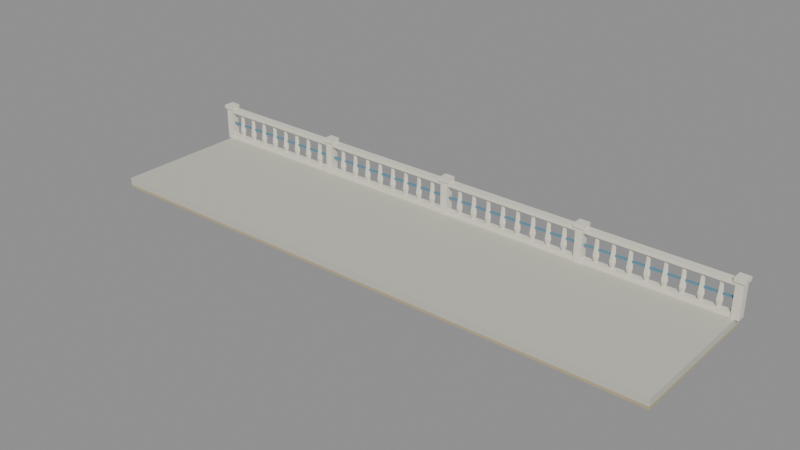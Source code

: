 # Source: KOL_HBR_RF_04.blend  (saved by Blender 5.2.45; exported with 4.5.12 LTS)
import bpy
from mathutils import Matrix  # noqa: F401  (used for matrix-valued properties, if any)

bpy.ops.wm.read_factory_settings(use_empty=True)
scene = bpy.context.scene
scene.name = 'KOL_HBR_RF_04'

# ---- collections
col_kol_hbr_rf_04__geometry_002 = bpy.data.collections.new('KOL_HBR_RF_04__Geometry.002'); scene.collection.children.link(col_kol_hbr_rf_04__geometry_002)

# ---- materials (node trees are filled in below, after node groups)
mat_hbr_concrete = bpy.data.materials.new('HBR_Concrete')
mat_hbr_concrete.diffuse_color = (0.5776, 0.5711, 0.4851, 1.0)
mat_hbr_stone = bpy.data.materials.new('HBR_Stone')
mat_hbr_stone.diffuse_color = (0.4851, 0.402, 0.2582, 1.0)
mat_hbr_white = bpy.data.materials.new('HBR_White')
mat_hbr_white.diffuse_color = (0.7913, 0.7605, 0.6445, 1.0)
mat_hbr_blue = bpy.data.materials.new('HBR_Blue')
mat_hbr_blue.diffuse_color = (0.1046, 0.2664, 0.3763, 1.0)

# ---- material node trees
mat_hbr_concrete.use_nodes = True; mat_hbr_concrete.node_tree.nodes.clear()
_N = mat_hbr_concrete.node_tree.nodes; _L = mat_hbr_concrete.node_tree.links
n0 = _N.new('ShaderNodeBsdfPrincipled'); n0.name = 'Principled BSDF'; n0.location = (-200, 100)
n0.inputs[0].default_value = (0.5776, 0.5711, 0.4851, 1.0)
n0.inputs[2].default_value = 0.78
n0.inputs[10].default_value = 0.005
n1 = _N.new('ShaderNodeOutputMaterial'); n1.name = 'Material Output'; n1.location = (200, 100)
_L.new(n0.outputs[0], n1.inputs[0])
n1.is_active_output = True
mat_hbr_stone.use_nodes = True; mat_hbr_stone.node_tree.nodes.clear()
_N = mat_hbr_stone.node_tree.nodes; _L = mat_hbr_stone.node_tree.links
n0 = _N.new('ShaderNodeBsdfPrincipled'); n0.name = 'Principled BSDF'; n0.location = (-200, 100)
n0.inputs[0].default_value = (0.4851, 0.402, 0.2582, 1.0)
n0.inputs[2].default_value = 0.78
n0.inputs[10].default_value = 0.005
n1 = _N.new('ShaderNodeOutputMaterial'); n1.name = 'Material Output'; n1.location = (200, 100)
_L.new(n0.outputs[0], n1.inputs[0])
n1.is_active_output = True
mat_hbr_white.use_nodes = True; mat_hbr_white.node_tree.nodes.clear()
_N = mat_hbr_white.node_tree.nodes; _L = mat_hbr_white.node_tree.links
n0 = _N.new('ShaderNodeBsdfPrincipled'); n0.name = 'Principled BSDF'; n0.location = (-200, 100)
n0.inputs[0].default_value = (0.7913, 0.7605, 0.6445, 1.0)
n0.inputs[2].default_value = 0.78
n0.inputs[10].default_value = 0.005
n1 = _N.new('ShaderNodeOutputMaterial'); n1.name = 'Material Output'; n1.location = (200, 100)
_L.new(n0.outputs[0], n1.inputs[0])
n1.is_active_output = True
mat_hbr_blue.use_nodes = True; mat_hbr_blue.node_tree.nodes.clear()
_N = mat_hbr_blue.node_tree.nodes; _L = mat_hbr_blue.node_tree.links
n0 = _N.new('ShaderNodeBsdfPrincipled'); n0.name = 'Principled BSDF'; n0.location = (-200, 100)
n0.inputs[0].default_value = (0.1046, 0.2664, 0.3763, 1.0)
n0.inputs[2].default_value = 0.78
n0.inputs[10].default_value = 0.005
n1 = _N.new('ShaderNodeOutputMaterial'); n1.name = 'Material Output'; n1.location = (200, 100)
_L.new(n0.outputs[0], n1.inputs[0])
n1.is_active_output = True

# ---- meshes
me_kol_hbr_rf_04__walkslab__concrete_002 = bpy.data.meshes.new('KOL_HBR_RF_04__WalkSlab__Concrete.002')
me_kol_hbr_rf_04__walkslab__concrete_002.from_pydata([(-32.0, 8.0, 12.7), (32.0, 8.0, 12.7), (32.0, 8.0, 13.5), (-32.0, 8.0, 13.5), (-32.0, -8.0, 12.7), (32.0, -8.0, 12.7), (32.0, -8.0, 13.5), (-32.0, -8.0, 13.5)], [], [(0, 3, 2, 1), (4, 5, 6, 7), (0, 4, 7, 3), (1, 2, 6, 5), (0, 1, 5, 4), (3, 7, 6, 2)])
me_kol_hbr_rf_04__walkslab__concrete_002.materials.append(mat_hbr_concrete)
me_kol_hbr_rf_04__walkslab__concrete_002.update()
me_kol_hbr_rf_04__walkslab__stone_002 = bpy.data.meshes.new('KOL_HBR_RF_04__WalkSlab__Stone.002')
me_kol_hbr_rf_04__walkslab__stone_002.from_pydata([(-32.0, 8.0, 12.4), (32.0, 8.0, 12.4), (32.0, 8.0, 12.7), (-32.0, 8.0, 12.7), (-32.0, -8.0, 12.4), (32.0, -8.0, 12.4), (32.0, -8.0, 12.7), (-32.0, -8.0, 12.7)], [], [(0, 3, 2, 1), (4, 5, 6, 7), (0, 4, 7, 3), (1, 2, 6, 5), (0, 1, 5, 4), (3, 7, 6, 2)])
me_kol_hbr_rf_04__walkslab__stone_002.materials.append(mat_hbr_stone)
me_kol_hbr_rf_04__walkslab__stone_002.update()
me_kol_hbr_rf_04__balustrade16__white_002 = bpy.data.meshes.new('KOL_HBR_RF_04__Balustrade16__White.002')
me_kol_hbr_rf_04__balustrade16__white_002.from_pydata([(-8.4, 0.45, 0.0), (-7.6, 0.45, 0.0), (-7.6, 0.45, 3.8), (-8.4, 0.45, 3.8), (-8.4, -0.45, 0.0), (-7.6, -0.45, 0.0), (-7.6, -0.45, 3.8), (-8.4, -0.45, 3.8), (-8.575, 0.6, 3.7), (-7.425, 0.6, 3.7), (-7.425, 0.6, 4.1), (-8.575, 0.6, 4.1), (-8.575, -0.6, 3.7), (-7.425, -0.6, 3.7), (-7.425, -0.6, 4.1), (-8.575, -0.6, 4.1), (-8.0, 0.325, 0.0), (8.0, 0.325, 0.0), (8.0, 0.325, 0.5), (-8.0, 0.325, 0.5), (-8.0, -0.325, 0.0), (8.0, -0.325, 0.0), (8.0, -0.325, 0.5), (-8.0, -0.325, 0.5), (-8.0, 0.425, 3.3), (8.0, 0.425, 3.3), (8.0, 0.425, 3.7), (-8.0, 0.425, 3.7), (-8.0, -0.425, 3.3), (8.0, -0.425, 3.3), (8.0, -0.425, 3.7), (-8.0, -0.425, 3.7), (-6.022, 0.0, 0.5), (-6.122, -0.1732, 0.5), (-6.322, -0.1732, 0.5), (-6.422, -2.449e-17, 0.5), (-6.322, 0.1732, 0.5), (-6.122, 0.1732, 0.5), (-5.872, 0.0, 1.2), (-6.047, -0.3031, 1.2), (-6.397, -0.3031, 1.2), (-6.572, -4.286e-17, 1.2), (-6.397, 0.3031, 1.2), (-6.047, 0.3031, 1.2), (-5.972, 0.0, 2.1), (-6.097, -0.2165, 2.1), (-6.347, -0.2165, 2.1), (-6.472, -3.062e-17, 2.1), (-6.347, 0.2165, 2.1), (-6.097, 0.2165, 2.1), (-6.042, 0.0, 3.3), (-6.132, -0.1559, 3.3), (-6.312, -0.1559, 3.3), (-6.402, -2.204e-17, 3.3), (-6.312, 0.1559, 3.3), (-6.132, 0.1559, 3.3), (-4.244, 0.0, 0.5), (-4.344, -0.1732, 0.5), (-4.544, -0.1732, 0.5), (-4.644, -2.449e-17, 0.5), (-4.544, 0.1732, 0.5), (-4.344, 0.1732, 0.5), (-4.094, 0.0, 1.2), (-4.269, -0.3031, 1.2), (-4.619, -0.3031, 1.2), (-4.794, -4.286e-17, 1.2), (-4.619, 0.3031, 1.2), (-4.269, 0.3031, 1.2), (-4.194, 0.0, 2.1), (-4.319, -0.2165, 2.1), (-4.569, -0.2165, 2.1), (-4.694, -3.062e-17, 2.1), (-4.569, 0.2165, 2.1), (-4.319, 0.2165, 2.1), (-4.264, 0.0, 3.3), (-4.354, -0.1559, 3.3), (-4.534, -0.1559, 3.3), (-4.624, -2.204e-17, 3.3), (-4.534, 0.1559, 3.3), (-4.354, 0.1559, 3.3), (-2.467, 0.0, 0.5), (-2.567, -0.1732, 0.5), (-2.767, -0.1732, 0.5), (-2.867, -2.449e-17, 0.5), (-2.767, 0.1732, 0.5), (-2.567, 0.1732, 0.5), (-2.317, 0.0, 1.2), (-2.492, -0.3031, 1.2), (-2.842, -0.3031, 1.2), (-3.017, -4.286e-17, 1.2), (-2.842, 0.3031, 1.2), (-2.492, 0.3031, 1.2), (-2.417, 0.0, 2.1), (-2.542, -0.2165, 2.1), (-2.792, -0.2165, 2.1), (-2.917, -3.062e-17, 2.1), (-2.792, 0.2165, 2.1), (-2.542, 0.2165, 2.1), (-2.487, 0.0, 3.3), (-2.577, -0.1559, 3.3), (-2.757, -0.1559, 3.3), (-2.847, -2.204e-17, 3.3), (-2.757, 0.1559, 3.3), (-2.577, 0.1559, 3.3), (-0.6889, 0.0, 0.5), (-0.7889, -0.1732, 0.5), (-0.9889, -0.1732, 0.5), (-1.089, -2.449e-17, 0.5), (-0.9889, 0.1732, 0.5), (-0.7889, 0.1732, 0.5), (-0.5389, 0.0, 1.2), (-0.7139, -0.3031, 1.2), (-1.064, -0.3031, 1.2), (-1.239, -4.286e-17, 1.2), (-1.064, 0.3031, 1.2), (-0.7139, 0.3031, 1.2), (-0.6389, 0.0, 2.1), (-0.7639, -0.2165, 2.1), (-1.014, -0.2165, 2.1), (-1.139, -3.062e-17, 2.1), (-1.014, 0.2165, 2.1), (-0.7639, 0.2165, 2.1), (-0.7089, 0.0, 3.3), (-0.7989, -0.1559, 3.3), (-0.9789, -0.1559, 3.3), (-1.069, -2.204e-17, 3.3), (-0.9789, 0.1559, 3.3), (-0.7989, 0.1559, 3.3), (1.089, 0.0, 0.5), (0.9889, -0.1732, 0.5), (0.7889, -0.1732, 0.5), (0.6889, -2.449e-17, 0.5), (0.7889, 0.1732, 0.5), (0.9889, 0.1732, 0.5), (1.239, 0.0, 1.2), (1.064, -0.3031, 1.2), (0.7139, -0.3031, 1.2), (0.5389, -4.286e-17, 1.2), (0.7139, 0.3031, 1.2), (1.064, 0.3031, 1.2), (1.139, 0.0, 2.1), (1.014, -0.2165, 2.1), (0.7639, -0.2165, 2.1), (0.6389, -3.062e-17, 2.1), (0.7639, 0.2165, 2.1), (1.014, 0.2165, 2.1), (1.069, 0.0, 3.3), (0.9789, -0.1559, 3.3), (0.7989, -0.1559, 3.3), (0.7089, -2.204e-17, 3.3), (0.7989, 0.1559, 3.3), (0.9789, 0.1559, 3.3), (2.867, 0.0, 0.5), (2.767, -0.1732, 0.5), (2.567, -0.1732, 0.5), (2.467, -2.449e-17, 0.5), (2.567, 0.1732, 0.5), (2.767, 0.1732, 0.5), (3.017, 0.0, 1.2), (2.842, -0.3031, 1.2), (2.492, -0.3031, 1.2), (2.317, -4.286e-17, 1.2), (2.492, 0.3031, 1.2), (2.842, 0.3031, 1.2), (2.917, 0.0, 2.1), (2.792, -0.2165, 2.1), (2.542, -0.2165, 2.1), (2.417, -3.062e-17, 2.1), (2.542, 0.2165, 2.1), (2.792, 0.2165, 2.1), (2.847, 0.0, 3.3), (2.757, -0.1559, 3.3), (2.577, -0.1559, 3.3), (2.487, -2.204e-17, 3.3), (2.577, 0.1559, 3.3), (2.757, 0.1559, 3.3), (4.644, 0.0, 0.5), (4.544, -0.1732, 0.5), (4.344, -0.1732, 0.5), (4.244, -2.449e-17, 0.5), (4.344, 0.1732, 0.5), (4.544, 0.1732, 0.5), (4.794, 0.0, 1.2), (4.619, -0.3031, 1.2), (4.269, -0.3031, 1.2), (4.094, -4.286e-17, 1.2), (4.269, 0.3031, 1.2), (4.619, 0.3031, 1.2), (4.694, 0.0, 2.1), (4.569, -0.2165, 2.1), (4.319, -0.2165, 2.1), (4.194, -3.062e-17, 2.1), (4.319, 0.2165, 2.1), (4.569, 0.2165, 2.1), (4.624, 0.0, 3.3), (4.534, -0.1559, 3.3), (4.354, -0.1559, 3.3), (4.264, -2.204e-17, 3.3), (4.354, 0.1559, 3.3), (4.534, 0.1559, 3.3), (6.422, 0.0, 0.5), (6.322, -0.1732, 0.5), (6.122, -0.1732, 0.5), (6.022, -2.449e-17, 0.5), (6.122, 0.1732, 0.5), (6.322, 0.1732, 0.5), (6.572, 0.0, 1.2), (6.397, -0.3031, 1.2), (6.047, -0.3031, 1.2), (5.872, -4.286e-17, 1.2), (6.047, 0.3031, 1.2), (6.397, 0.3031, 1.2), (6.472, 0.0, 2.1), (6.347, -0.2165, 2.1), (6.097, -0.2165, 2.1), (5.972, -3.062e-17, 2.1), (6.097, 0.2165, 2.1), (6.347, 0.2165, 2.1), (6.402, 0.0, 3.3), (6.312, -0.1559, 3.3), (6.132, -0.1559, 3.3), (6.042, -2.204e-17, 3.3), (6.132, 0.1559, 3.3), (6.312, 0.1559, 3.3)], [], [(0, 3, 2, 1), (4, 5, 6, 7), (0, 4, 7, 3), (1, 2, 6, 5), (0, 1, 5, 4), (3, 7, 6, 2), (8, 11, 10, 9), (12, 13, 14, 15), (8, 12, 15, 11), (9, 10, 14, 13), (8, 9, 13, 12), (11, 15, 14, 10), (16, 19, 18, 17), (20, 21, 22, 23), (16, 20, 23, 19), (17, 18, 22, 21), (16, 17, 21, 20), (19, 23, 22, 18), (24, 27, 26, 25), (28, 29, 30, 31), (24, 28, 31, 27), (25, 26, 30, 29), (24, 25, 29, 28), (27, 31, 30, 26), (34, 35, 36), (52, 51, 55), (32, 38, 39, 33), (33, 39, 40, 34), (34, 40, 41, 35), (35, 41, 42, 36), (36, 42, 43, 37), (37, 43, 38, 32), (38, 44, 45, 39), (39, 45, 46, 40), (40, 46, 47, 41), (41, 47, 48, 42), (42, 48, 49, 43), (43, 49, 44, 38), (44, 50, 51, 45), (45, 51, 52, 46), (46, 52, 53, 47), (47, 53, 54, 48), (48, 54, 55, 49), (49, 55, 50, 44), (56, 58, 60), (76, 75, 79), (56, 62, 63, 57), (57, 63, 64, 58), (58, 64, 65, 59), (59, 65, 66, 60), (60, 66, 67, 61), (61, 67, 62, 56), (62, 68, 69, 63), (63, 69, 70, 64), (64, 70, 71, 65), (65, 71, 72, 66), (66, 72, 73, 67), (67, 73, 68, 62), (68, 74, 75, 69), (69, 75, 76, 70), (70, 76, 77, 71), (71, 77, 78, 72), (72, 78, 79, 73), (73, 79, 74, 68), (83, 84, 80), (101, 100, 99), (80, 86, 87, 81), (81, 87, 88, 82), (82, 88, 89, 83), (83, 89, 90, 84), (84, 90, 91, 85), (85, 91, 86, 80), (86, 92, 93, 87), (87, 93, 94, 88), (88, 94, 95, 89), (89, 95, 96, 90), (90, 96, 97, 91), (91, 97, 92, 86), (92, 98, 99, 93), (93, 99, 100, 94), (94, 100, 101, 95), (95, 101, 102, 96), (96, 102, 103, 97), (97, 103, 98, 92), (104, 106, 108), (124, 123, 127), (104, 110, 111, 105), (105, 111, 112, 106), (106, 112, 113, 107), (107, 113, 114, 108), (108, 114, 115, 109), (109, 115, 110, 104), (110, 116, 117, 111), (111, 117, 118, 112), (112, 118, 119, 113), (113, 119, 120, 114), (114, 120, 121, 115), (115, 121, 116, 110), (116, 122, 123, 117), (117, 123, 124, 118), (118, 124, 125, 119), (119, 125, 126, 120), (120, 126, 127, 121), (121, 127, 122, 116), (128, 130, 132), (151, 149, 147), (128, 134, 135, 129), (129, 135, 136, 130), (130, 136, 137, 131), (131, 137, 138, 132), (132, 138, 139, 133), (133, 139, 134, 128), (134, 140, 141, 135), (135, 141, 142, 136), (136, 142, 143, 137), (137, 143, 144, 138), (138, 144, 145, 139), (139, 145, 140, 134), (140, 146, 147, 141), (141, 147, 148, 142), (142, 148, 149, 143), (143, 149, 150, 144), (144, 150, 151, 145), (145, 151, 146, 140), (155, 156, 152), (173, 172, 171), (152, 158, 159, 153), (153, 159, 160, 154), (154, 160, 161, 155), (155, 161, 162, 156), (156, 162, 163, 157), (157, 163, 158, 152), (158, 164, 165, 159), (159, 165, 166, 160), (160, 166, 167, 161), (161, 167, 168, 162), (162, 168, 169, 163), (163, 169, 164, 158), (164, 170, 171, 165), (165, 171, 172, 166), (166, 172, 173, 167), (167, 173, 174, 168), (168, 174, 175, 169), (169, 175, 170, 164), (176, 178, 180), (196, 195, 199), (176, 182, 183, 177), (177, 183, 184, 178), (178, 184, 185, 179), (179, 185, 186, 180), (180, 186, 187, 181), (181, 187, 182, 176), (182, 188, 189, 183), (183, 189, 190, 184), (184, 190, 191, 185), (185, 191, 192, 186), (186, 192, 193, 187), (187, 193, 188, 182), (188, 194, 195, 189), (189, 195, 196, 190), (190, 196, 197, 191), (191, 197, 198, 192), (192, 198, 199, 193), (193, 199, 194, 188), (200, 202, 204), (220, 219, 223), (200, 206, 207, 201), (201, 207, 208, 202), (202, 208, 209, 203), (203, 209, 210, 204), (204, 210, 211, 205), (205, 211, 206, 200), (206, 212, 213, 207), (207, 213, 214, 208), (208, 214, 215, 209), (209, 215, 216, 210), (210, 216, 217, 211), (211, 217, 212, 206), (212, 218, 219, 213), (213, 219, 220, 214), (214, 220, 221, 215), (215, 221, 222, 216), (216, 222, 223, 217), (217, 223, 218, 212), (36, 37, 34), (37, 32, 34), (32, 33, 34), (51, 50, 55), (55, 54, 53), (53, 52, 55), (60, 61, 56), (56, 57, 58), (58, 59, 60), (75, 74, 79), (79, 78, 77), (77, 76, 79), (84, 85, 80), (80, 81, 82), (82, 83, 80), (99, 98, 101), (98, 103, 101), (103, 102, 101), (108, 109, 104), (104, 105, 106), (106, 107, 108), (123, 122, 127), (127, 126, 125), (125, 124, 127), (132, 133, 128), (128, 129, 130), (130, 131, 132), (147, 146, 151), (151, 150, 149), (149, 148, 147), (156, 157, 152), (152, 153, 154), (154, 155, 152), (171, 170, 173), (170, 175, 173), (175, 174, 173), (180, 181, 176), (176, 177, 178), (178, 179, 180), (195, 194, 199), (199, 198, 197), (197, 196, 199), (204, 205, 200), (200, 201, 202), (202, 203, 204), (219, 218, 223), (223, 222, 221), (221, 220, 223)])
me_kol_hbr_rf_04__balustrade16__white_002.materials.append(mat_hbr_white)
me_kol_hbr_rf_04__balustrade16__white_002.update()
me_kol_hbr_rf_04__balustrade16__blue_002 = bpy.data.meshes.new('KOL_HBR_RF_04__Balustrade16__Blue.002')
me_kol_hbr_rf_04__balustrade16__blue_002.from_pydata([(-7.6, 0.1, 1.81), (7.6, 0.1, 1.81), (7.6, 0.1, 1.99), (-7.6, 0.1, 1.99), (-7.6, -0.1, 1.81), (7.6, -0.1, 1.81), (7.6, -0.1, 1.99), (-7.6, -0.1, 1.99)], [], [(0, 3, 2, 1), (4, 5, 6, 7), (0, 4, 7, 3), (1, 2, 6, 5), (0, 1, 5, 4), (3, 7, 6, 2)])
me_kol_hbr_rf_04__balustrade16__blue_002.materials.append(mat_hbr_blue)
me_kol_hbr_rf_04__balustrade16__blue_002.update()
me_kol_hbr_rf_04__railterminal__white_002 = bpy.data.meshes.new('KOL_HBR_RF_04__RailTerminal__White.002')
me_kol_hbr_rf_04__railterminal__white_002.from_pydata([(-0.4, 0.45, 0.0), (0.4, 0.45, 0.0), (0.4, 0.45, 3.8), (-0.4, 0.45, 3.8), (-0.4, -0.45, 0.0), (0.4, -0.45, 0.0), (0.4, -0.45, 3.8), (-0.4, -0.45, 3.8), (-0.575, 0.6, 3.7), (0.575, 0.6, 3.7), (0.575, 0.6, 4.1), (-0.575, 0.6, 4.1), (-0.575, -0.6, 3.7), (0.575, -0.6, 3.7), (0.575, -0.6, 4.1), (-0.575, -0.6, 4.1)], [], [(0, 3, 2, 1), (4, 5, 6, 7), (0, 4, 7, 3), (1, 2, 6, 5), (0, 1, 5, 4), (3, 7, 6, 2), (8, 11, 10, 9), (12, 13, 14, 15), (8, 12, 15, 11), (9, 10, 14, 13), (8, 9, 13, 12), (11, 15, 14, 10)])
me_kol_hbr_rf_04__railterminal__white_002.materials.append(mat_hbr_white)
me_kol_hbr_rf_04__railterminal__white_002.update()

# ---- objects
ob_kol_hbr_rf_04__walkslab__concrete = bpy.data.objects.new('KOL_HBR_RF_04__WalkSlab__Concrete', me_kol_hbr_rf_04__walkslab__concrete_002)
ob_kol_hbr_rf_04__walkslab__stone = bpy.data.objects.new('KOL_HBR_RF_04__WalkSlab__Stone', me_kol_hbr_rf_04__walkslab__stone_002)
ob_kol_hbr_rf_04__balustrade16__white = bpy.data.objects.new('KOL_HBR_RF_04__Balustrade16__White', me_kol_hbr_rf_04__balustrade16__white_002)
ob_kol_hbr_rf_04__balustrade16__blue = bpy.data.objects.new('KOL_HBR_RF_04__Balustrade16__Blue', me_kol_hbr_rf_04__balustrade16__blue_002)
ob_kol_hbr_rf_04__balustrade16__white_001 = bpy.data.objects.new('KOL_HBR_RF_04__Balustrade16__White.001', me_kol_hbr_rf_04__balustrade16__white_002)
ob_kol_hbr_rf_04__balustrade16__blue_001 = bpy.data.objects.new('KOL_HBR_RF_04__Balustrade16__Blue.001', me_kol_hbr_rf_04__balustrade16__blue_002)
ob_kol_hbr_rf_04__balustrade16__white_002 = bpy.data.objects.new('KOL_HBR_RF_04__Balustrade16__White.002', me_kol_hbr_rf_04__balustrade16__white_002)
ob_kol_hbr_rf_04__balustrade16__blue_002 = bpy.data.objects.new('KOL_HBR_RF_04__Balustrade16__Blue.002', me_kol_hbr_rf_04__balustrade16__blue_002)
ob_kol_hbr_rf_04__balustrade16__white_003 = bpy.data.objects.new('KOL_HBR_RF_04__Balustrade16__White.003', me_kol_hbr_rf_04__balustrade16__white_002)
ob_kol_hbr_rf_04__balustrade16__blue_003 = bpy.data.objects.new('KOL_HBR_RF_04__Balustrade16__Blue.003', me_kol_hbr_rf_04__balustrade16__blue_002)
ob_kol_hbr_rf_04__railterminal__white = bpy.data.objects.new('KOL_HBR_RF_04__RailTerminal__White', me_kol_hbr_rf_04__railterminal__white_002)

# ---- transforms, parenting, visibility, modifiers, constraints
ob_kol_hbr_rf_04__walkslab__concrete.location = (0.0, 0.0, 0.0)
ob_kol_hbr_rf_04__walkslab__stone.location = (0.0, 0.0, 0.0)
ob_kol_hbr_rf_04__balustrade16__white.location = (-24.0, 7.4, 13.5)
ob_kol_hbr_rf_04__balustrade16__blue.location = (-24.0, 7.4, 13.5)
ob_kol_hbr_rf_04__balustrade16__white_001.location = (-8.0, 7.4, 13.5)
ob_kol_hbr_rf_04__balustrade16__blue_001.location = (-8.0, 7.4, 13.5)
ob_kol_hbr_rf_04__balustrade16__white_002.location = (8.0, 7.4, 13.5)
ob_kol_hbr_rf_04__balustrade16__blue_002.location = (8.0, 7.4, 13.5)
ob_kol_hbr_rf_04__balustrade16__white_003.location = (24.0, 7.4, 13.5)
ob_kol_hbr_rf_04__balustrade16__blue_003.location = (24.0, 7.4, 13.5)
ob_kol_hbr_rf_04__railterminal__white.location = (32.0, 7.4, 13.5)

# ---- collection membership
col_kol_hbr_rf_04__geometry_002.objects.link(ob_kol_hbr_rf_04__walkslab__concrete)
col_kol_hbr_rf_04__geometry_002.objects.link(ob_kol_hbr_rf_04__walkslab__stone)
col_kol_hbr_rf_04__geometry_002.objects.link(ob_kol_hbr_rf_04__balustrade16__white)
col_kol_hbr_rf_04__geometry_002.objects.link(ob_kol_hbr_rf_04__balustrade16__blue)
col_kol_hbr_rf_04__geometry_002.objects.link(ob_kol_hbr_rf_04__balustrade16__white_001)
col_kol_hbr_rf_04__geometry_002.objects.link(ob_kol_hbr_rf_04__balustrade16__blue_001)
col_kol_hbr_rf_04__geometry_002.objects.link(ob_kol_hbr_rf_04__balustrade16__white_002)
col_kol_hbr_rf_04__geometry_002.objects.link(ob_kol_hbr_rf_04__balustrade16__blue_002)
col_kol_hbr_rf_04__geometry_002.objects.link(ob_kol_hbr_rf_04__balustrade16__white_003)
col_kol_hbr_rf_04__geometry_002.objects.link(ob_kol_hbr_rf_04__balustrade16__blue_003)
col_kol_hbr_rf_04__geometry_002.objects.link(ob_kol_hbr_rf_04__railterminal__white)

# ---- scene / render settings (as saved in the file)
scene.frame_start = 1; scene.frame_end = 250; scene.frame_set(1)
scene.render.engine = 'BLENDER_EEVEE_NEXT'
scene.render.image_settings.exr_codec = 'NONE'
scene.render.use_bake_clear = False
scene.render.bake_margin = 0
scene.render.bake_bias = 0.0
scene.render.bake_samples = 0
scene.render.simplify_subdivision_render = 0
scene.render.simplify_child_particles_render = 0.0
scene.render.compositor_device = 'GPU'
scene.eevee.use_volume_custom_range = False
scene.eevee.gtao_distance = 0.0
scene.eevee.use_fast_gi = False
scene.eevee.fast_gi_thickness_near = 0.1
scene.eevee.fast_gi_thickness_far = 0.0
scene.eevee.ray_tracing_options.screen_trace_thickness = 0.1
bpy.context.view_layer.update()

# ---- added for rendering (the .blend has no active camera and no usable light): camera, sun + grey world if the file has none
cam_auto = bpy.data.cameras.new('AutoCamera')
cam_auto.lens = 50.0
cam_auto.sensor_width = 36.0
cam_auto.clip_end = 1092.58
ob_auto_camera = bpy.data.objects.new('AutoCamera', cam_auto)
scene.collection.objects.link(ob_auto_camera)
ob_auto_camera.location = (62.2557, -74.7069, 64.8046)
ob_auto_camera.rotation_euler = (1.09748, -7.21219e-08, 0.694738)
scene.camera = ob_auto_camera
light_auto_sun = bpy.data.lights.new('AutoSun', 'SUN')
light_auto_sun.energy = 3.0
light_auto_sun.angle = 0.0523599
ob_auto_sun = bpy.data.objects.new('AutoSun', light_auto_sun)
scene.collection.objects.link(ob_auto_sun)
ob_auto_sun.rotation_euler = (0.872665, 0.174533, 0.523599)
if scene.world is None:
    world_auto = bpy.data.worlds.new('AutoWorld')
    world_auto.color = (0.3, 0.3, 0.3)
    scene.world = world_auto
bpy.context.view_layer.update()
